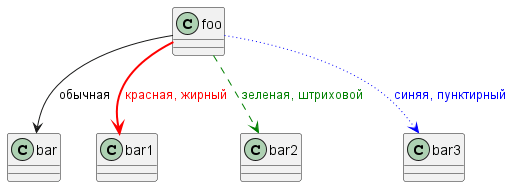

The diagram above was rendered by PlantUML. Its source (embedded in the PNG):
@startuml
class foo
foo --> bar : обычная
foo --> bar1 #line:red;line.bold;text:red  : красная, жирный
foo --> bar2 #green;line.dashed;text:green : зеленая, штриховой
foo --> bar3 #blue;line.dotted;text:blue   : синяя, пунктирный
@enduml